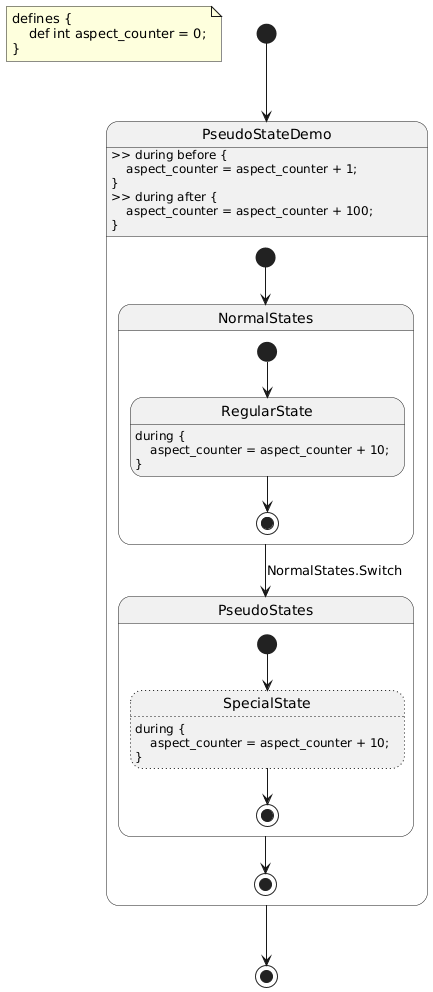

The diagram above was rendered by PlantUML. Its source (embedded in the PNG):
@startuml
hide empty description
note as DefinitionNote
defines {
    def int aspect_counter = 0;
}
end note

state "PseudoStateDemo" as pseudo_state_demo {
    state "NormalStates" as pseudo_state_demo__normal_states {
        state "RegularState" as pseudo_state_demo__normal_states__regular_state
        pseudo_state_demo__normal_states__regular_state : during {\n    aspect_counter = aspect_counter + 10;\n}
        [*] --> pseudo_state_demo__normal_states__regular_state
        pseudo_state_demo__normal_states__regular_state --> [*]
    }
    state "PseudoStates" as pseudo_state_demo__pseudo_states {
        state "SpecialState" as pseudo_state_demo__pseudo_states__special_state #line.dotted
        pseudo_state_demo__pseudo_states__special_state : during {\n    aspect_counter = aspect_counter + 10;\n}
        [*] --> pseudo_state_demo__pseudo_states__special_state
        pseudo_state_demo__pseudo_states__special_state --> [*]
    }
    [*] --> pseudo_state_demo__normal_states
    pseudo_state_demo__normal_states --> pseudo_state_demo__pseudo_states : NormalStates.Switch
    pseudo_state_demo__pseudo_states --> [*]
}
pseudo_state_demo : >> during before {\n    aspect_counter = aspect_counter + 1;\n}\n>> during after {\n    aspect_counter = aspect_counter + 100;\n}
[*] --> pseudo_state_demo
pseudo_state_demo --> [*]
@enduml